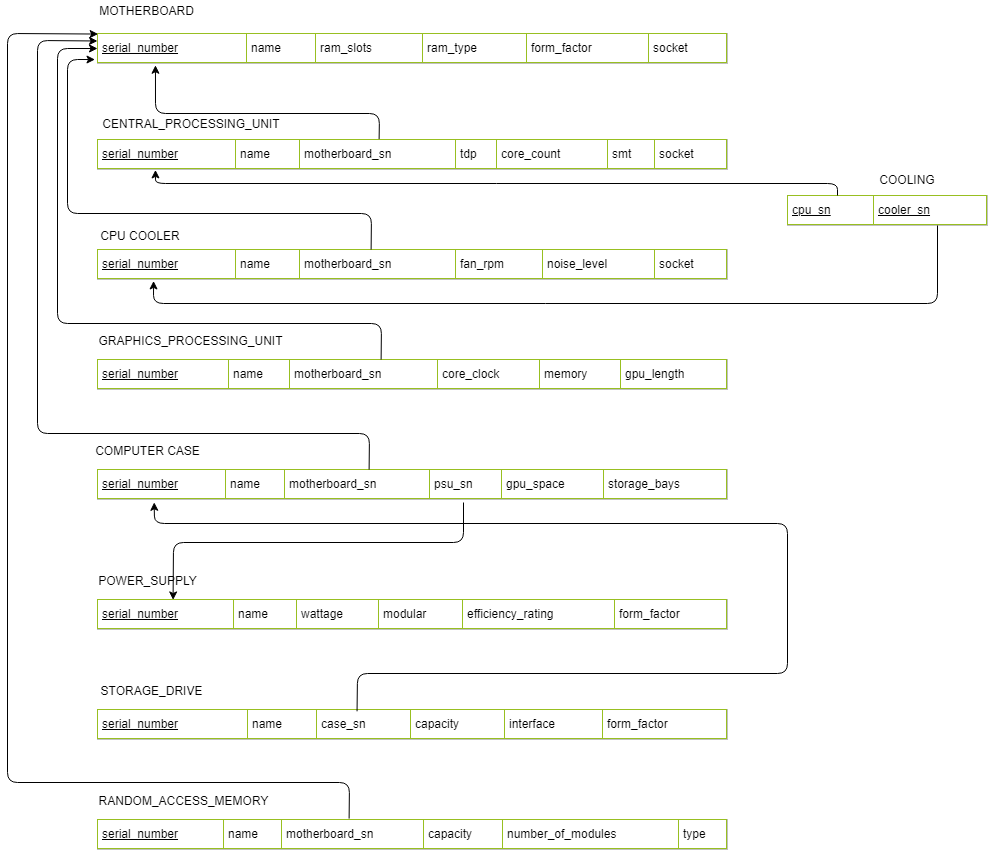

The diagram above was exported from draw.io. Its source (the exported page's mxGraphModel, read from the mxfile embedded in the PNG):
<mxGraphModel dx="2333" dy="821" grid="1" gridSize="10" guides="1" tooltips="1" connect="1" arrows="1" fold="1" page="1" pageScale="1" pageWidth="850" pageHeight="1100" math="0" shadow="0">
  <root>
    <mxCell id="0" />
    <mxCell id="1" parent="0" />
    <mxCell id="bNC1Gi4wooWanlUBbq8d-5" value="&lt;table border=&quot;1&quot; width=&quot;100%&quot; cellpadding=&quot;4&quot; style=&quot;width: 100% ; height: 100% ; border-collapse: collapse&quot;&gt;&lt;tbody&gt;&lt;tr style=&quot;border: 1px solid #98bf21&quot;&gt;&lt;td&gt;&lt;u&gt;serial_number&lt;/u&gt;&lt;/td&gt;&lt;td&gt;name&lt;/td&gt;&lt;td&gt;motherboard_sn&lt;/td&gt;&lt;td&gt;tdp&lt;/td&gt;&lt;td&gt;core_count&lt;/td&gt;&lt;td&gt;smt&lt;/td&gt;&lt;td&gt;socket&lt;/td&gt;&lt;/tr&gt;&lt;/tbody&gt;&lt;/table&gt;" style="text;html=1;strokeColor=#c0c0c0;fillColor=#ffffff;overflow=fill;rounded=0;" parent="1" vertex="1">
      <mxGeometry x="70" y="189" width="630" height="30" as="geometry" />
    </mxCell>
    <mxCell id="bNC1Gi4wooWanlUBbq8d-6" value="&lt;table border=&quot;1&quot; width=&quot;100%&quot; cellpadding=&quot;4&quot; style=&quot;width: 100% ; height: 100% ; border-collapse: collapse&quot;&gt;&lt;tbody&gt;&lt;tr style=&quot;border: 1px solid #98bf21&quot;&gt;&lt;td&gt;&lt;u&gt;serial_number&lt;/u&gt;&lt;/td&gt;&lt;td&gt;name&lt;/td&gt;&lt;td&gt;motherboard_sn&lt;/td&gt;&lt;td&gt;fan_rpm&lt;/td&gt;&lt;td&gt;noise_level&lt;/td&gt;&lt;td&gt;socket&lt;/td&gt;&lt;/tr&gt;&lt;/tbody&gt;&lt;/table&gt;" style="text;html=1;strokeColor=#c0c0c0;fillColor=#ffffff;overflow=fill;rounded=0;" parent="1" vertex="1">
      <mxGeometry x="70" y="299" width="630" height="30" as="geometry" />
    </mxCell>
    <mxCell id="bNC1Gi4wooWanlUBbq8d-7" value="&lt;table border=&quot;1&quot; width=&quot;100%&quot; cellpadding=&quot;4&quot; style=&quot;width: 100% ; height: 100% ; border-collapse: collapse&quot;&gt;&lt;tbody&gt;&lt;tr style=&quot;border: 1px solid #98bf21&quot;&gt;&lt;td&gt;&lt;u&gt;serial_number&lt;/u&gt;&lt;/td&gt;&lt;td&gt;name&lt;/td&gt;&lt;td&gt;motherboard_sn&lt;/td&gt;&lt;td&gt;core_clock&lt;/td&gt;&lt;td&gt;memory&lt;/td&gt;&lt;td&gt;gpu_length&lt;/td&gt;&lt;/tr&gt;&lt;/tbody&gt;&lt;/table&gt;" style="text;html=1;strokeColor=#c0c0c0;fillColor=#ffffff;overflow=fill;rounded=0;" parent="1" vertex="1">
      <mxGeometry x="70" y="409" width="630" height="30" as="geometry" />
    </mxCell>
    <mxCell id="bNC1Gi4wooWanlUBbq8d-8" value="CENTRAL_PROCESSING_UNIT" style="text;html=1;strokeColor=none;fillColor=none;align=center;verticalAlign=middle;whiteSpace=wrap;rounded=0;" parent="1" vertex="1">
      <mxGeometry x="59" y="163" width="210" height="20" as="geometry" />
    </mxCell>
    <mxCell id="bNC1Gi4wooWanlUBbq8d-9" value="CPU COOLER&lt;span style=&quot;color: rgba(0 , 0 , 0 , 0) ; font-family: monospace ; font-size: 0px ; white-space: nowrap&quot;&gt;3CmxGraphModel%3E%3Croot%3E%3CmxCell%20id%3D%220%22%2F%3E%3CmxCell%20id%3D%221%22%20parent%3D%220%22%2F%3E%3CmxCell%20id%3D%222%22%20value%3D%22%26lt%3Btable%20border%3D%26quot%3B1%26quot%3B%20width%3D%26quot%3B100%25%26quot%3B%20cellpadding%3D%26quot%3B4%26quot%3B%20style%3D%26quot%3Bwidth%3A%20100%25%20%3B%20height%3A%20100%25%20%3B%20border-collapse%3A%20collapse%26quot%3B%26gt%3B%26lt%3Btbody%26gt%3B%26lt%3Btr%20style%3D%26quot%3Bborder%3A%201px%20solid%20%2398bf21%26quot%3B%26gt%3B%26lt%3Btd%26gt%3BSerial%20Number%26lt%3B%2Ftd%26gt%3B%26lt%3Btd%26gt%3BName%26lt%3B%2Ftd%26gt%3B%26lt%3Btd%26gt%3BMotherbaord%20sn%26lt%3B%2Ftd%26gt%3B%26lt%3Btd%26gt%3BFan%20Rpm%26lt%3B%2Ftd%26gt%3B%26lt%3Btd%26gt%3BNoise%20Level%26lt%3B%2Ftd%26gt%3B%26lt%3Btd%26gt%3BSocket%26lt%3B%2Ftd%26gt%3B%26lt%3B%2Ftr%26gt%3B%26lt%3B%2Ftbody%26gt%3B%26lt%3B%2Ftable%26gt%3B%22%20style%3D%22text%3Bhtml%3D1%3BstrokeColor%3D%23c0c0c0%3BfillColor%3D%23ffffff%3Boverflow%3Dfill%3Brounded%3D0%3B%22%20vertex%3D%221%22%20parent%3D%221%22%3E%3CmxGeometry%20x%3D%2270%22%20y%3D%22180%22%20width%3D%22630%22%20height%3D%2230%22%20as%3D%22geometry%22%2F%3E%3C%2FmxCell%3E%3C%2Froot%3E%3C%2FmxGraphModel%3E&amp;nbsp;&lt;/span&gt;" style="text;html=1;strokeColor=none;fillColor=none;align=center;verticalAlign=middle;whiteSpace=wrap;rounded=0;" parent="1" vertex="1">
      <mxGeometry x="63" y="275" width="100" height="20" as="geometry" />
    </mxCell>
    <mxCell id="bNC1Gi4wooWanlUBbq8d-10" value="GRAPHICS_PROCESSING_UNIT" style="text;html=1;strokeColor=none;fillColor=none;align=center;verticalAlign=middle;whiteSpace=wrap;rounded=0;" parent="1" vertex="1">
      <mxGeometry x="23" y="380" width="280" height="20" as="geometry" />
    </mxCell>
    <mxCell id="bNC1Gi4wooWanlUBbq8d-11" value="&lt;table border=&quot;1&quot; width=&quot;100%&quot; cellpadding=&quot;4&quot; style=&quot;width: 100% ; height: 100% ; border-collapse: collapse&quot;&gt;&lt;tbody&gt;&lt;tr style=&quot;border: 1px solid #98bf21&quot;&gt;&lt;td&gt;&lt;u&gt;serial_number&lt;/u&gt;&lt;/td&gt;&lt;td&gt;name&lt;/td&gt;&lt;td&gt;motherboard_sn&lt;/td&gt;&lt;td&gt;psu_sn&lt;/td&gt;&lt;td&gt;gpu_space&lt;/td&gt;&lt;td&gt;storage_bays&lt;/td&gt;&lt;/tr&gt;&lt;/tbody&gt;&lt;/table&gt;" style="text;html=1;strokeColor=#c0c0c0;fillColor=#ffffff;overflow=fill;rounded=0;" parent="1" vertex="1">
      <mxGeometry x="70" y="519" width="630" height="30" as="geometry" />
    </mxCell>
    <mxCell id="bNC1Gi4wooWanlUBbq8d-12" value="COMPUTER CASE" style="text;html=1;strokeColor=none;fillColor=none;align=center;verticalAlign=middle;whiteSpace=wrap;rounded=0;" parent="1" vertex="1">
      <mxGeometry x="46.5" y="490" width="147" height="20" as="geometry" />
    </mxCell>
    <mxCell id="bNC1Gi4wooWanlUBbq8d-13" value="&lt;table border=&quot;1&quot; width=&quot;100%&quot; cellpadding=&quot;4&quot; style=&quot;width: 100% ; height: 100% ; border-collapse: collapse&quot;&gt;&lt;tbody&gt;&lt;tr style=&quot;border: 1px solid #98bf21&quot;&gt;&lt;td&gt;&lt;u&gt;serial_number&lt;/u&gt;&lt;/td&gt;&lt;td&gt;name&lt;/td&gt;&lt;td&gt;wattage&lt;/td&gt;&lt;td&gt;modular&lt;/td&gt;&lt;td&gt;efficiency_rating&lt;/td&gt;&lt;td&gt;form_factor&lt;/td&gt;&lt;/tr&gt;&lt;/tbody&gt;&lt;/table&gt;" style="text;html=1;strokeColor=#c0c0c0;fillColor=#ffffff;overflow=fill;rounded=0;" parent="1" vertex="1">
      <mxGeometry x="70" y="649" width="630" height="30" as="geometry" />
    </mxCell>
    <mxCell id="bNC1Gi4wooWanlUBbq8d-14" value="POWER_SUPPLY" style="text;html=1;strokeColor=none;fillColor=none;align=center;verticalAlign=middle;whiteSpace=wrap;rounded=0;" parent="1" vertex="1">
      <mxGeometry x="85" y="620" width="70" height="20" as="geometry" />
    </mxCell>
    <mxCell id="bNC1Gi4wooWanlUBbq8d-15" value="&lt;table border=&quot;1&quot; width=&quot;100%&quot; cellpadding=&quot;4&quot; style=&quot;width: 100% ; height: 100% ; border-collapse: collapse&quot;&gt;&lt;tbody&gt;&lt;tr style=&quot;border: 1px solid #98bf21&quot;&gt;&lt;td&gt;&lt;u&gt;serial_number&lt;/u&gt;&lt;/td&gt;&lt;td&gt;name&lt;/td&gt;&lt;td&gt;case_sn&lt;/td&gt;&lt;td&gt;capacity&lt;/td&gt;&lt;td&gt;interface&lt;/td&gt;&lt;td&gt;form_factor&lt;/td&gt;&lt;/tr&gt;&lt;/tbody&gt;&lt;/table&gt;" style="text;html=1;strokeColor=#c0c0c0;fillColor=#ffffff;overflow=fill;rounded=0;" parent="1" vertex="1">
      <mxGeometry x="70" y="759" width="630" height="30" as="geometry" />
    </mxCell>
    <mxCell id="bNC1Gi4wooWanlUBbq8d-16" value="STORAGE_DRIVE" style="text;html=1;strokeColor=none;fillColor=none;align=center;verticalAlign=middle;whiteSpace=wrap;rounded=0;" parent="1" vertex="1">
      <mxGeometry x="59" y="730" width="130" height="20" as="geometry" />
    </mxCell>
    <mxCell id="bNC1Gi4wooWanlUBbq8d-17" value="&lt;table border=&quot;1&quot; width=&quot;100%&quot; cellpadding=&quot;4&quot; style=&quot;width: 100% ; height: 100% ; border-collapse: collapse&quot;&gt;&lt;tbody&gt;&lt;tr style=&quot;border: 1px solid #98bf21&quot;&gt;&lt;td&gt;&lt;u&gt;serial_number&lt;/u&gt;&lt;/td&gt;&lt;td&gt;name&lt;/td&gt;&lt;td&gt;motherboard_sn&lt;/td&gt;&lt;td&gt;capacity&lt;/td&gt;&lt;td&gt;number_of_modules&lt;/td&gt;&lt;td&gt;type&lt;/td&gt;&lt;/tr&gt;&lt;/tbody&gt;&lt;/table&gt;" style="text;html=1;strokeColor=#c0c0c0;fillColor=#ffffff;overflow=fill;rounded=0;" parent="1" vertex="1">
      <mxGeometry x="70" y="869" width="630" height="30" as="geometry" />
    </mxCell>
    <mxCell id="bNC1Gi4wooWanlUBbq8d-18" value="RANDOM_ACCESS_MEMORY" style="text;html=1;strokeColor=none;fillColor=none;align=center;verticalAlign=middle;whiteSpace=wrap;rounded=0;" parent="1" vertex="1">
      <mxGeometry x="70" y="840" width="171" height="20" as="geometry" />
    </mxCell>
    <mxCell id="bNC1Gi4wooWanlUBbq8d-19" value="&lt;table border=&quot;1&quot; width=&quot;100%&quot; cellpadding=&quot;4&quot; style=&quot;width: 100% ; height: 100% ; border-collapse: collapse&quot;&gt;&lt;tbody&gt;&lt;tr style=&quot;border: 1px solid #98bf21&quot;&gt;&lt;td&gt;&lt;u&gt;serial_number&lt;/u&gt;&lt;/td&gt;&lt;td&gt;name&lt;/td&gt;&lt;td&gt;ram_slots&lt;/td&gt;&lt;td&gt;ram_type&lt;/td&gt;&lt;td&gt;form_factor&lt;/td&gt;&lt;td&gt;socket&lt;/td&gt;&lt;/tr&gt;&lt;/tbody&gt;&lt;/table&gt;" style="text;html=1;strokeColor=#c0c0c0;fillColor=#ffffff;overflow=fill;rounded=0;" parent="1" vertex="1">
      <mxGeometry x="70" y="83" width="630" height="30" as="geometry" />
    </mxCell>
    <mxCell id="bNC1Gi4wooWanlUBbq8d-20" value="MOTHERBOARD" style="text;html=1;strokeColor=none;fillColor=none;align=center;verticalAlign=middle;whiteSpace=wrap;rounded=0;" parent="1" vertex="1">
      <mxGeometry x="59" y="50" width="120" height="20" as="geometry" />
    </mxCell>
    <mxCell id="bNC1Gi4wooWanlUBbq8d-22" value="&lt;table border=&quot;1&quot; width=&quot;100%&quot; cellpadding=&quot;4&quot; style=&quot;width: 100% ; height: 100% ; border-collapse: collapse&quot;&gt;&lt;tbody&gt;&lt;tr style=&quot;border: 1px solid #98bf21&quot;&gt;&lt;td&gt;&lt;u&gt;cpu_sn&lt;/u&gt;&lt;/td&gt;&lt;td&gt;&lt;u&gt;cooler_sn&lt;/u&gt;&lt;/td&gt;&lt;/tr&gt;&lt;/tbody&gt;&lt;/table&gt;" style="text;html=1;strokeColor=#c0c0c0;fillColor=#ffffff;overflow=fill;rounded=0;" parent="1" vertex="1">
      <mxGeometry x="760" y="245" width="200" height="30" as="geometry" />
    </mxCell>
    <mxCell id="bNC1Gi4wooWanlUBbq8d-23" value="COOLING" style="text;html=1;strokeColor=none;fillColor=none;align=center;verticalAlign=middle;whiteSpace=wrap;rounded=0;" parent="1" vertex="1">
      <mxGeometry x="830" y="219" width="100" height="20" as="geometry" />
    </mxCell>
    <mxCell id="bNC1Gi4wooWanlUBbq8d-26" value="" style="endArrow=classic;html=1;entryX=0.092;entryY=1.059;entryDx=0;entryDy=0;entryPerimeter=0;exitX=0.447;exitY=-0.014;exitDx=0;exitDy=0;exitPerimeter=0;" parent="1" source="bNC1Gi4wooWanlUBbq8d-5" target="bNC1Gi4wooWanlUBbq8d-19" edge="1">
      <mxGeometry width="50" height="50" relative="1" as="geometry">
        <mxPoint x="280" y="163" as="sourcePoint" />
        <mxPoint x="110" y="923" as="targetPoint" />
        <Array as="points">
          <mxPoint x="352" y="163" />
          <mxPoint x="128" y="163" />
        </Array>
      </mxGeometry>
    </mxCell>
    <mxCell id="bNC1Gi4wooWanlUBbq8d-27" value="" style="endArrow=classic;html=1;entryX=-0.004;entryY=0.868;entryDx=0;entryDy=0;entryPerimeter=0;exitX=0.447;exitY=-0.014;exitDx=0;exitDy=0;exitPerimeter=0;" parent="1" target="bNC1Gi4wooWanlUBbq8d-19" edge="1">
      <mxGeometry width="50" height="50" relative="1" as="geometry">
        <mxPoint x="343.6099999999999" y="299.08000000000004" as="sourcePoint" />
        <mxPoint x="119.95999999999992" y="225.26999999999998" as="targetPoint" />
        <Array as="points">
          <mxPoint x="344" y="263" />
          <mxPoint x="40" y="263" />
          <mxPoint x="40" y="109" />
        </Array>
      </mxGeometry>
    </mxCell>
    <mxCell id="bNC1Gi4wooWanlUBbq8d-28" value="" style="endArrow=classic;html=1;exitX=0.447;exitY=-0.014;exitDx=0;exitDy=0;exitPerimeter=0;entryX=0;entryY=0.5;entryDx=0;entryDy=0;" parent="1" target="bNC1Gi4wooWanlUBbq8d-19" edge="1">
      <mxGeometry width="50" height="50" relative="1" as="geometry">
        <mxPoint x="353.6099999999999" y="409.08000000000004" as="sourcePoint" />
        <mxPoint x="70" y="98" as="targetPoint" />
        <Array as="points">
          <mxPoint x="354" y="373" />
          <mxPoint x="30" y="373" />
          <mxPoint x="30" y="98" />
        </Array>
      </mxGeometry>
    </mxCell>
    <mxCell id="bNC1Gi4wooWanlUBbq8d-29" value="" style="endArrow=classic;html=1;entryX=0;entryY=0.25;entryDx=0;entryDy=0;exitX=0.447;exitY=-0.014;exitDx=0;exitDy=0;exitPerimeter=0;" parent="1" target="bNC1Gi4wooWanlUBbq8d-19" edge="1">
      <mxGeometry width="50" height="50" relative="1" as="geometry">
        <mxPoint x="341.6099999999999" y="519.08" as="sourcePoint" />
        <mxPoint x="58" y="208.00000000000006" as="targetPoint" />
        <Array as="points">
          <mxPoint x="342" y="483" />
          <mxPoint x="10" y="483" />
          <mxPoint x="10" y="90" />
        </Array>
      </mxGeometry>
    </mxCell>
    <mxCell id="bNC1Gi4wooWanlUBbq8d-30" value="" style="endArrow=classic;html=1;entryX=0.001;entryY=0.018;entryDx=0;entryDy=0;exitX=0.447;exitY=-0.014;exitDx=0;exitDy=0;exitPerimeter=0;entryPerimeter=0;" parent="1" target="bNC1Gi4wooWanlUBbq8d-19" edge="1">
      <mxGeometry width="50" height="50" relative="1" as="geometry">
        <mxPoint x="321.6099999999999" y="868.08" as="sourcePoint" />
        <mxPoint x="50" y="439.49999999999994" as="targetPoint" />
        <Array as="points">
          <mxPoint x="322" y="832" />
          <mxPoint x="-20" y="832" />
          <mxPoint x="-20" y="83" />
        </Array>
      </mxGeometry>
    </mxCell>
    <mxCell id="bNC1Gi4wooWanlUBbq8d-31" value="" style="endArrow=classic;html=1;exitX=0.25;exitY=0;exitDx=0;exitDy=0;entryX=0.092;entryY=1.014;entryDx=0;entryDy=0;entryPerimeter=0;" parent="1" source="bNC1Gi4wooWanlUBbq8d-22" target="bNC1Gi4wooWanlUBbq8d-5" edge="1">
      <mxGeometry width="50" height="50" relative="1" as="geometry">
        <mxPoint x="770" y="339" as="sourcePoint" />
        <mxPoint x="820" y="289" as="targetPoint" />
        <Array as="points">
          <mxPoint x="810" y="233" />
          <mxPoint x="128" y="233" />
        </Array>
      </mxGeometry>
    </mxCell>
    <mxCell id="bNC1Gi4wooWanlUBbq8d-32" value="" style="endArrow=classic;html=1;entryX=0.089;entryY=1.048;entryDx=0;entryDy=0;entryPerimeter=0;exitX=0.75;exitY=1;exitDx=0;exitDy=0;" parent="1" source="bNC1Gi4wooWanlUBbq8d-22" target="bNC1Gi4wooWanlUBbq8d-6" edge="1">
      <mxGeometry width="50" height="50" relative="1" as="geometry">
        <mxPoint x="890" y="373" as="sourcePoint" />
        <mxPoint x="940" y="323" as="targetPoint" />
        <Array as="points">
          <mxPoint x="910" y="353" />
          <mxPoint x="126" y="353" />
        </Array>
      </mxGeometry>
    </mxCell>
    <mxCell id="bNC1Gi4wooWanlUBbq8d-33" value="" style="endArrow=classic;html=1;entryX=0.12;entryY=0.048;entryDx=0;entryDy=0;entryPerimeter=0;" parent="1" edge="1">
      <mxGeometry width="50" height="50" relative="1" as="geometry">
        <mxPoint x="436" y="552" as="sourcePoint" />
        <mxPoint x="145.60000000000014" y="649.4399999999998" as="targetPoint" />
        <Array as="points">
          <mxPoint x="436" y="592" />
          <mxPoint x="146" y="592" />
        </Array>
      </mxGeometry>
    </mxCell>
    <mxCell id="bNC1Gi4wooWanlUBbq8d-34" value="" style="endArrow=classic;html=1;exitX=0.412;exitY=0.06;exitDx=0;exitDy=0;exitPerimeter=0;entryX=0.09;entryY=1.094;entryDx=0;entryDy=0;entryPerimeter=0;" parent="1" source="bNC1Gi4wooWanlUBbq8d-15" target="bNC1Gi4wooWanlUBbq8d-11" edge="1">
      <mxGeometry width="50" height="50" relative="1" as="geometry">
        <mxPoint x="310" y="753" as="sourcePoint" />
        <mxPoint x="190" y="573" as="targetPoint" />
        <Array as="points">
          <mxPoint x="330" y="723" />
          <mxPoint x="760" y="723" />
          <mxPoint x="760" y="573" />
          <mxPoint x="127" y="573" />
        </Array>
      </mxGeometry>
    </mxCell>
  </root>
</mxGraphModel>